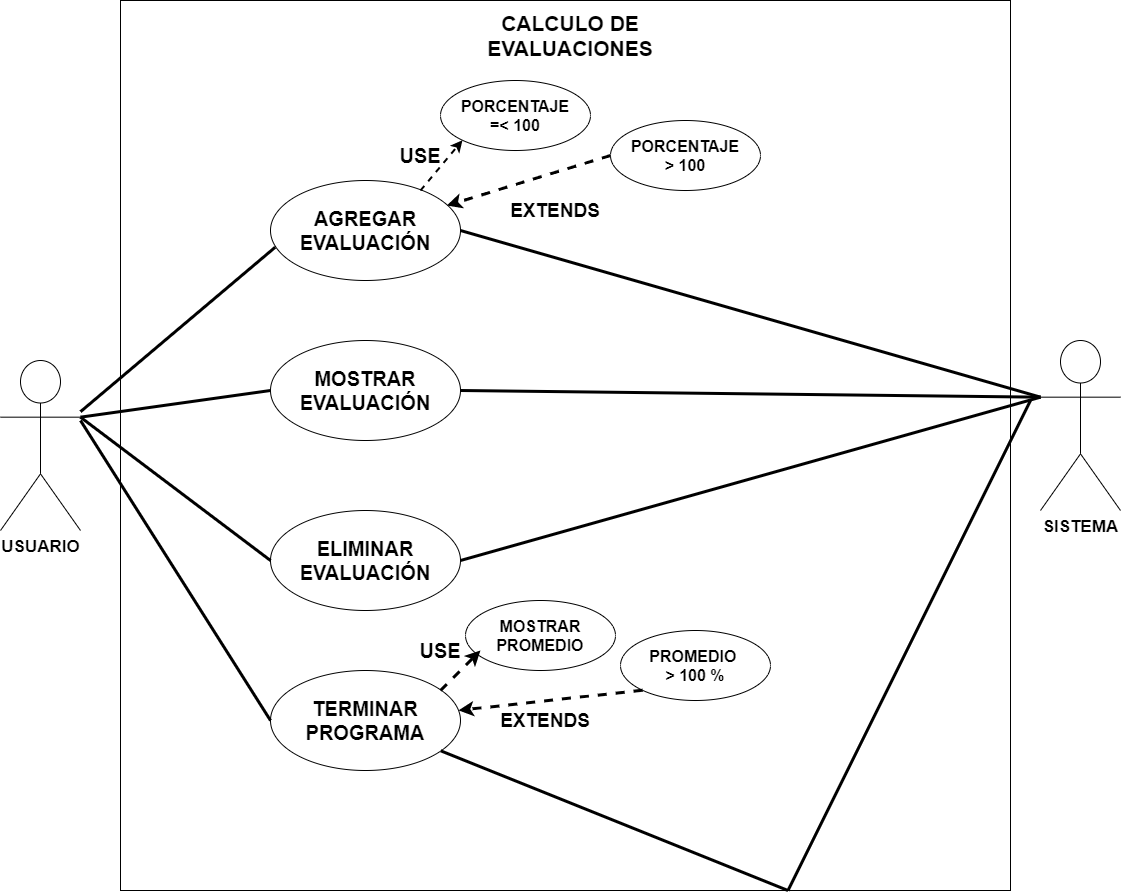

The diagram above was exported from draw.io. Its source (the exported page's mxGraphModel, read from the mxfile embedded in the PNG):
<mxGraphModel dx="1447" dy="2140" grid="1" gridSize="10" guides="1" tooltips="1" connect="1" arrows="1" fold="1" page="1" pageScale="1" pageWidth="980" pageHeight="1390" math="0" shadow="0">
  <root>
    <mxCell id="0" />
    <mxCell id="1" parent="0" />
    <mxCell id="WSaxPo6RWvw5reLPNh5D-1" value="" style="whiteSpace=wrap;html=1;aspect=fixed;" vertex="1" parent="1">
      <mxGeometry x="190" y="-70" width="890" height="890" as="geometry" />
    </mxCell>
    <mxCell id="WSaxPo6RWvw5reLPNh5D-2" value="USUARIO" style="shape=umlActor;verticalLabelPosition=bottom;labelBackgroundColor=#ffffff;verticalAlign=top;html=1;outlineConnect=0;fontSize=17;fontStyle=1" vertex="1" parent="1">
      <mxGeometry x="70" y="290" width="80" height="170" as="geometry" />
    </mxCell>
    <mxCell id="WSaxPo6RWvw5reLPNh5D-3" value="CALCULO DE EVALUACIONES" style="text;html=1;strokeColor=none;fillColor=none;align=center;verticalAlign=middle;whiteSpace=wrap;rounded=0;fontSize=21;fontStyle=1" vertex="1" parent="1">
      <mxGeometry x="500" y="-60" width="280" height="50" as="geometry" />
    </mxCell>
    <mxCell id="WSaxPo6RWvw5reLPNh5D-7" value="AGREGAR&lt;br&gt;EVALUACIÓN" style="ellipse;whiteSpace=wrap;html=1;fontSize=20;fontStyle=1" vertex="1" parent="1">
      <mxGeometry x="340" y="110" width="190" height="100" as="geometry" />
    </mxCell>
    <mxCell id="WSaxPo6RWvw5reLPNh5D-8" value="MOSTRAR&lt;br&gt;EVALUACIÓN" style="ellipse;whiteSpace=wrap;html=1;fontSize=20;fontStyle=1" vertex="1" parent="1">
      <mxGeometry x="340" y="270" width="190" height="100" as="geometry" />
    </mxCell>
    <mxCell id="WSaxPo6RWvw5reLPNh5D-9" value="ELIMINAR&lt;br&gt;EVALUACIÓN" style="ellipse;whiteSpace=wrap;html=1;fontSize=20;fontStyle=1" vertex="1" parent="1">
      <mxGeometry x="340" y="440" width="190" height="100" as="geometry" />
    </mxCell>
    <mxCell id="WSaxPo6RWvw5reLPNh5D-10" value="TERMINAR&lt;br&gt;PROGRAMA" style="ellipse;whiteSpace=wrap;html=1;fontSize=20;fontStyle=1" vertex="1" parent="1">
      <mxGeometry x="340" y="600" width="190" height="100" as="geometry" />
    </mxCell>
    <mxCell id="WSaxPo6RWvw5reLPNh5D-12" value="PORCENTAJE&lt;br style=&quot;font-size: 16px;&quot;&gt;=&amp;lt; 100" style="ellipse;whiteSpace=wrap;html=1;fontSize=16;fontStyle=1;verticalAlign=middle;" vertex="1" parent="1">
      <mxGeometry x="510" y="10" width="150" height="70" as="geometry" />
    </mxCell>
    <mxCell id="WSaxPo6RWvw5reLPNh5D-13" value="PORCENTAJE&lt;br style=&quot;font-size: 16px&quot;&gt;&amp;gt; 100" style="ellipse;whiteSpace=wrap;html=1;fontSize=16;fontStyle=1;verticalAlign=middle;" vertex="1" parent="1">
      <mxGeometry x="680" y="50" width="150" height="70" as="geometry" />
    </mxCell>
    <mxCell id="WSaxPo6RWvw5reLPNh5D-14" value="MOSTRAR&lt;br&gt;PROMEDIO" style="ellipse;whiteSpace=wrap;html=1;fontSize=16;fontStyle=1;verticalAlign=middle;" vertex="1" parent="1">
      <mxGeometry x="535" y="530" width="150" height="70" as="geometry" />
    </mxCell>
    <mxCell id="WSaxPo6RWvw5reLPNh5D-15" value="PROMEDIO&amp;nbsp;&lt;br&gt;&amp;gt; 100 %" style="ellipse;whiteSpace=wrap;html=1;fontSize=16;fontStyle=1;verticalAlign=middle;" vertex="1" parent="1">
      <mxGeometry x="690" y="560" width="150" height="70" as="geometry" />
    </mxCell>
    <mxCell id="WSaxPo6RWvw5reLPNh5D-16" value="SISTEMA&lt;br&gt;" style="shape=umlActor;verticalLabelPosition=bottom;labelBackgroundColor=#ffffff;verticalAlign=top;html=1;outlineConnect=0;fontSize=17;fontStyle=1" vertex="1" parent="1">
      <mxGeometry x="1110" y="270" width="80" height="170" as="geometry" />
    </mxCell>
    <mxCell id="WSaxPo6RWvw5reLPNh5D-26" value="" style="endArrow=classic;html=1;fontFamily=Comic Sans MS;fontSize=20;entryX=0;entryY=1;entryDx=0;entryDy=0;strokeWidth=2;dashed=1;" edge="1" parent="1" target="WSaxPo6RWvw5reLPNh5D-12">
      <mxGeometry width="50" height="50" relative="1" as="geometry">
        <mxPoint x="490" y="120" as="sourcePoint" />
        <mxPoint x="540" y="70" as="targetPoint" />
      </mxGeometry>
    </mxCell>
    <mxCell id="WSaxPo6RWvw5reLPNh5D-27" value="&lt;font face=&quot;Helvetica&quot; style=&quot;font-size: 20px;&quot;&gt;USE&lt;/font&gt;" style="text;html=1;strokeColor=none;fillColor=none;align=center;verticalAlign=middle;whiteSpace=wrap;rounded=0;fontFamily=Comic Sans MS;fontSize=20;fontStyle=1" vertex="1" parent="1">
      <mxGeometry x="470" y="75" width="40" height="20" as="geometry" />
    </mxCell>
    <mxCell id="WSaxPo6RWvw5reLPNh5D-32" value="" style="endArrow=classic;html=1;dashed=1;strokeWidth=3;fontFamily=Comic Sans MS;fontSize=19;entryX=0.928;entryY=0.25;entryDx=0;entryDy=0;entryPerimeter=0;exitX=0;exitY=0.5;exitDx=0;exitDy=0;" edge="1" parent="1" source="WSaxPo6RWvw5reLPNh5D-13" target="WSaxPo6RWvw5reLPNh5D-7">
      <mxGeometry width="50" height="50" relative="1" as="geometry">
        <mxPoint x="650" y="140" as="sourcePoint" />
        <mxPoint x="700" y="90" as="targetPoint" />
      </mxGeometry>
    </mxCell>
    <mxCell id="WSaxPo6RWvw5reLPNh5D-33" value="&lt;font face=&quot;Helvetica&quot;&gt;&lt;b&gt;EXTENDS&lt;/b&gt;&lt;/font&gt;" style="text;html=1;strokeColor=none;fillColor=none;align=center;verticalAlign=middle;whiteSpace=wrap;rounded=0;fontFamily=Comic Sans MS;fontSize=19;" vertex="1" parent="1">
      <mxGeometry x="570" y="130" width="110" height="20" as="geometry" />
    </mxCell>
    <mxCell id="WSaxPo6RWvw5reLPNh5D-35" value="" style="endArrow=classic;html=1;dashed=1;strokeWidth=3;fontFamily=Comic Sans MS;fontSize=19;" edge="1" parent="1">
      <mxGeometry width="50" height="50" relative="1" as="geometry">
        <mxPoint x="510" y="620" as="sourcePoint" />
        <mxPoint x="550" y="580" as="targetPoint" />
      </mxGeometry>
    </mxCell>
    <mxCell id="WSaxPo6RWvw5reLPNh5D-36" value="&lt;font face=&quot;Helvetica&quot; style=&quot;font-size: 20px;&quot;&gt;USE&lt;/font&gt;" style="text;html=1;strokeColor=none;fillColor=none;align=center;verticalAlign=middle;whiteSpace=wrap;rounded=0;fontFamily=Comic Sans MS;fontSize=20;fontStyle=1" vertex="1" parent="1">
      <mxGeometry x="490" y="570" width="40" height="20" as="geometry" />
    </mxCell>
    <mxCell id="WSaxPo6RWvw5reLPNh5D-38" value="" style="endArrow=classic;html=1;dashed=1;strokeWidth=3;fontFamily=Comic Sans MS;fontSize=19;exitX=0;exitY=1;exitDx=0;exitDy=0;" edge="1" parent="1" source="WSaxPo6RWvw5reLPNh5D-15" target="WSaxPo6RWvw5reLPNh5D-10">
      <mxGeometry width="50" height="50" relative="1" as="geometry">
        <mxPoint x="660" y="650" as="sourcePoint" />
        <mxPoint x="710" y="600" as="targetPoint" />
      </mxGeometry>
    </mxCell>
    <mxCell id="WSaxPo6RWvw5reLPNh5D-39" value="&lt;font face=&quot;Helvetica&quot;&gt;&lt;b&gt;EXTENDS&lt;/b&gt;&lt;/font&gt;" style="text;html=1;strokeColor=none;fillColor=none;align=center;verticalAlign=middle;whiteSpace=wrap;rounded=0;fontFamily=Comic Sans MS;fontSize=19;" vertex="1" parent="1">
      <mxGeometry x="560" y="640" width="110" height="20" as="geometry" />
    </mxCell>
    <mxCell id="WSaxPo6RWvw5reLPNh5D-41" value="" style="endArrow=none;html=1;strokeWidth=3;fontFamily=Comic Sans MS;fontSize=19;entryX=0.025;entryY=0.667;entryDx=0;entryDy=0;entryPerimeter=0;" edge="1" parent="1" source="WSaxPo6RWvw5reLPNh5D-2" target="WSaxPo6RWvw5reLPNh5D-7">
      <mxGeometry width="50" height="50" relative="1" as="geometry">
        <mxPoint x="300" y="210" as="sourcePoint" />
        <mxPoint x="340" y="180" as="targetPoint" />
      </mxGeometry>
    </mxCell>
    <mxCell id="WSaxPo6RWvw5reLPNh5D-42" value="" style="endArrow=none;html=1;strokeWidth=3;fontFamily=Comic Sans MS;fontSize=19;entryX=0;entryY=0.5;entryDx=0;entryDy=0;exitX=1;exitY=0.3333333333333333;exitDx=0;exitDy=0;exitPerimeter=0;" edge="1" parent="1" source="WSaxPo6RWvw5reLPNh5D-2" target="WSaxPo6RWvw5reLPNh5D-8">
      <mxGeometry width="50" height="50" relative="1" as="geometry">
        <mxPoint x="160" y="351.08695652173947" as="sourcePoint" />
        <mxPoint x="350.0000000000002" y="190" as="targetPoint" />
      </mxGeometry>
    </mxCell>
    <mxCell id="WSaxPo6RWvw5reLPNh5D-43" value="" style="endArrow=none;html=1;strokeWidth=3;fontFamily=Comic Sans MS;fontSize=19;entryX=0;entryY=0.5;entryDx=0;entryDy=0;exitX=1;exitY=0.3333333333333333;exitDx=0;exitDy=0;exitPerimeter=0;" edge="1" parent="1" source="WSaxPo6RWvw5reLPNh5D-2" target="WSaxPo6RWvw5reLPNh5D-9">
      <mxGeometry width="50" height="50" relative="1" as="geometry">
        <mxPoint x="170" y="361.08695652173947" as="sourcePoint" />
        <mxPoint x="360.0000000000002" y="200" as="targetPoint" />
      </mxGeometry>
    </mxCell>
    <mxCell id="WSaxPo6RWvw5reLPNh5D-45" value="" style="endArrow=none;html=1;strokeWidth=3;fontFamily=Comic Sans MS;fontSize=19;entryX=0;entryY=0.5;entryDx=0;entryDy=0;" edge="1" parent="1" target="WSaxPo6RWvw5reLPNh5D-10">
      <mxGeometry width="50" height="50" relative="1" as="geometry">
        <mxPoint x="150" y="350" as="sourcePoint" />
        <mxPoint x="370.0000000000002" y="210" as="targetPoint" />
      </mxGeometry>
    </mxCell>
    <mxCell id="WSaxPo6RWvw5reLPNh5D-46" value="" style="endArrow=none;html=1;strokeWidth=3;fontFamily=Comic Sans MS;fontSize=19;entryX=1;entryY=0.5;entryDx=0;entryDy=0;exitX=0;exitY=0.3333333333333333;exitDx=0;exitDy=0;exitPerimeter=0;" edge="1" parent="1" source="WSaxPo6RWvw5reLPNh5D-16" target="WSaxPo6RWvw5reLPNh5D-7">
      <mxGeometry width="50" height="50" relative="1" as="geometry">
        <mxPoint x="190" y="381.08695652173947" as="sourcePoint" />
        <mxPoint x="380.0000000000002" y="220" as="targetPoint" />
      </mxGeometry>
    </mxCell>
    <mxCell id="WSaxPo6RWvw5reLPNh5D-47" value="" style="endArrow=none;html=1;strokeWidth=3;fontFamily=Comic Sans MS;fontSize=19;entryX=1;entryY=0.5;entryDx=0;entryDy=0;exitX=0;exitY=0.3333333333333333;exitDx=0;exitDy=0;exitPerimeter=0;" edge="1" parent="1" source="WSaxPo6RWvw5reLPNh5D-16" target="WSaxPo6RWvw5reLPNh5D-8">
      <mxGeometry width="50" height="50" relative="1" as="geometry">
        <mxPoint x="200" y="391.08695652173947" as="sourcePoint" />
        <mxPoint x="390.0000000000002" y="230" as="targetPoint" />
      </mxGeometry>
    </mxCell>
    <mxCell id="WSaxPo6RWvw5reLPNh5D-49" value="" style="endArrow=none;html=1;strokeWidth=3;fontFamily=Comic Sans MS;fontSize=19;entryX=1;entryY=0.5;entryDx=0;entryDy=0;exitX=0;exitY=0.3333333333333333;exitDx=0;exitDy=0;exitPerimeter=0;" edge="1" parent="1" source="WSaxPo6RWvw5reLPNh5D-16" target="WSaxPo6RWvw5reLPNh5D-9">
      <mxGeometry width="50" height="50" relative="1" as="geometry">
        <mxPoint x="1120" y="336.66666666666697" as="sourcePoint" />
        <mxPoint x="540.0000000000002" y="330" as="targetPoint" />
      </mxGeometry>
    </mxCell>
    <mxCell id="WSaxPo6RWvw5reLPNh5D-52" value="" style="endArrow=none;html=1;strokeWidth=3;fontFamily=Comic Sans MS;fontSize=19;entryX=0.75;entryY=1;entryDx=0;entryDy=0;" edge="1" parent="1" target="WSaxPo6RWvw5reLPNh5D-1">
      <mxGeometry width="50" height="50" relative="1" as="geometry">
        <mxPoint x="1100" y="330" as="sourcePoint" />
        <mxPoint x="540.0000000000002" y="500" as="targetPoint" />
      </mxGeometry>
    </mxCell>
    <mxCell id="WSaxPo6RWvw5reLPNh5D-53" value="" style="endArrow=none;html=1;strokeWidth=3;fontFamily=Comic Sans MS;fontSize=19;exitX=0.75;exitY=1;exitDx=0;exitDy=0;" edge="1" parent="1" source="WSaxPo6RWvw5reLPNh5D-1" target="WSaxPo6RWvw5reLPNh5D-10">
      <mxGeometry width="50" height="50" relative="1" as="geometry">
        <mxPoint x="1130" y="346.66666666666697" as="sourcePoint" />
        <mxPoint x="550.0000000000002" y="510" as="targetPoint" />
      </mxGeometry>
    </mxCell>
  </root>
</mxGraphModel>